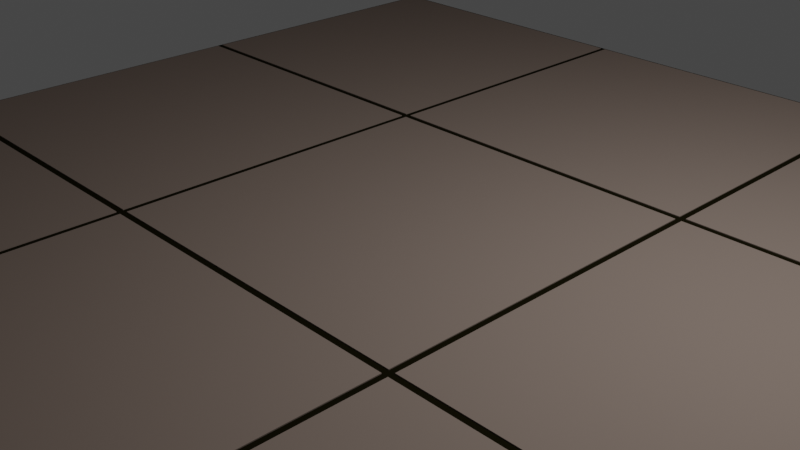 # Source: Ceiling.blend  (saved by Blender 3.1.7; exported with 4.5.12 LTS)
import bpy
from mathutils import Matrix  # noqa: F401  (used for matrix-valued properties, if any)

bpy.ops.wm.read_factory_settings(use_empty=True)
scene = bpy.context.scene
scene.name = 'Scene'

# ---- collections
col_collection = bpy.data.collections.new('Collection'); scene.collection.children.link(col_collection)

# ---- materials (node trees are filled in below, after node groups)
mat_tile_001 = bpy.data.materials.new('Tile.001')
mat_tile_001.use_transparent_shadow = False
mat_tile_001.diffuse_color = (0.214, 0.1674, 0.1423, 1.0)
mat_tile_001.roughness = 0.5
mat_tile_001.specular_intensity = 0.0
mat_sostre_001 = bpy.data.materials.new('Sostre.001')
mat_sostre_001.use_transparent_shadow = False
mat_sostre_001.diffuse_color = (0.008076, 0.006783, 0.001931, 1.0)
mat_sostre_001.roughness = 0.5
mat_sostre_001.specular_intensity = 0.0

# ---- material node trees
mat_tile_001.use_nodes = True; mat_tile_001.node_tree.nodes.clear()
_N = mat_tile_001.node_tree.nodes; _L = mat_tile_001.node_tree.links
n0 = _N.new('ShaderNodeBsdfPrincipled'); n0.name = 'Principled BSDF'; n0.location = (10, 300)
n0.distribution = 'GGX'
n0.subsurface_method = 'RANDOM_WALK_SKIN'
n0.inputs[0].default_value = (0.214, 0.1674, 0.1423, 1.0)
n0.inputs[3].default_value = 1.45
n0.inputs[13].default_value = 0.0
n0.inputs[27].default_value = (0.0, 0.0, 0.0, 1.0)
n0.inputs[28].default_value = 1.0
n1 = _N.new('ShaderNodeOutputMaterial'); n1.name = 'Material Output'; n1.location = (300, 300)
_L.new(n0.outputs[0], n1.inputs[0])
n1.is_active_output = True
mat_sostre_001.use_nodes = True; mat_sostre_001.node_tree.nodes.clear()
_N = mat_sostre_001.node_tree.nodes; _L = mat_sostre_001.node_tree.links
n0 = _N.new('ShaderNodeBsdfPrincipled'); n0.name = 'Principled BSDF'; n0.location = (10, 300)
n0.distribution = 'GGX'
n0.subsurface_method = 'RANDOM_WALK_SKIN'
n0.inputs[0].default_value = (0.008076, 0.006783, 0.001931, 1.0)
n0.inputs[3].default_value = 1.45
n0.inputs[13].default_value = 0.0
n0.inputs[27].default_value = (0.0, 0.0, 0.0, 1.0)
n0.inputs[28].default_value = 1.0
n1 = _N.new('ShaderNodeOutputMaterial'); n1.name = 'Material Output'; n1.location = (300, 300)
_L.new(n0.outputs[0], n1.inputs[0])
n1.is_active_output = True

# ---- world
world_world = bpy.data.worlds.new('World'); scene.world = world_world
world_world.use_nodes = True; world_world.node_tree.nodes.clear()
_N = world_world.node_tree.nodes; _L = world_world.node_tree.links
n0 = _N.new('ShaderNodeOutputWorld'); n0.name = 'World Output'; n0.location = (300, 300)
n1 = _N.new('ShaderNodeBackground'); n1.name = 'Background'; n1.location = (10, 300)
n1.inputs[0].default_value = (0.05088, 0.05088, 0.05088, 1.0)
_L.new(n1.outputs[0], n0.inputs[0])
n0.is_active_output = True
world_world.color = (0.05088, 0.05088, 0.05088)
world_world.use_sun_shadow = False
world_world.sun_shadow_jitter_overblur = 0.0

# ---- cameras
cam_camera = bpy.data.cameras.new('Camera')
cam_camera.clip_end = 100.0
cam_camera.ortho_scale = 7.314

# ---- lights
light_light = bpy.data.lights.new('Light', 'POINT')
light_light.transmission_factor = 0.0
light_light.energy = 1000.0
light_light.shadow_soft_size = 0.1
light_light.shadow_maximum_resolution = 0.006
light_light.use_absolute_resolution = True

# ---- meshes
me_tile_003_cube_024 = bpy.data.meshes.new('Tile.003_Cube.024')
me_tile_003_cube_024.from_pydata([(-1.8, -0.02, 1.8), (-1.8, 0.04, 1.8), (-1.8, 0.04, -1.8), (-1.8, -0.02, -1.8), (1.8, 0.04, -1.8), (1.8, -0.02, -1.8), (1.8, 0.04, 1.8), (1.8, -0.02, 1.8)], [], [(0, 1, 2, 3), (3, 2, 4, 5), (5, 4, 6, 7), (7, 6, 1, 0), (3, 5, 7, 0), (4, 2, 1, 6)])
me_tile_003_cube_024.polygons.foreach_set('use_smooth', [True] * 6)
_k = set([(0, 1), (0, 3), (0, 7), (1, 2), (1, 6), (2, 3), (2, 4), (3, 5), (4, 5), (4, 6), (5, 7), (6, 7)])
me_tile_003_cube_024.attributes.new('sharp_edge', 'BOOLEAN', 'EDGE').data.foreach_set('value', [ (min(e.vertices), max(e.vertices)) in _k for e in me_tile_003_cube_024.edges])
_uv = me_tile_003_cube_024.uv_layers.new(name='UVMap')
_uv.uv.foreach_set('vector', [0.375, 0.0, 0.625, 0.0, 0.625, 0.25, 0.375, 0.25, 0.375, 0.25, 0.625, 0.25, 0.625, 0.5, 0.375, 0.5, 0.375, 0.5, 0.625, 0.5, 0.625, 0.75, 0.375, 0.75, 0.375, 0.75, 0.625, 0.75, 0.625, 1.0, 0.375, 1.0, 0.125, 0.5, 0.375, 0.5, 0.375, 0.75, 0.125, 0.75, 0.625, 0.5, 0.875, 0.5, 0.875, 0.75, 0.625, 0.75])
me_tile_003_cube_024.materials.append(mat_tile_001)
me_tile_003_cube_024.use_remesh_fix_poles = True
me_tile_003_cube_024.use_remesh_preserve_attributes = False
me_tile_003_cube_024.update()
me_tile_003_cube_024.normals_split_custom_set([tuple(v) for v in zip(*[iter([-1.0, 0.0, 0.0, -1.0, 0.0, 0.0, -1.0, 0.0, 0.0, -1.0, 0.0, 0.0, 0.0, 0.0, -1.0, 0.0, 0.0, -1.0, 0.0, 0.0, -1.0, 0.0, 0.0, -1.0, 1.0, 0.0, 0.0, 1.0, 0.0, 0.0, 1.0, 0.0, 0.0, 1.0, 0.0, 0.0, 0.0, 0.0, 1.0, 0.0, 0.0, 1.0, 0.0, 0.0, 1.0, 0.0, 0.0, 1.0, 0.0, -1.0, 0.0, 0.0, -1.0, 0.0, 0.0, -1.0, 0.0, 0.0, -1.0, 0.0, 0.0, 1.0, 0.0, 0.0, 1.0, 0.0, 0.0, 1.0, 0.0, 0.0, 1.0, 0.0])] * 3)])
me_cube_001_cube_025 = bpy.data.meshes.new('Cube.001_Cube.025')
me_cube_001_cube_025.from_pydata([(-5.5, -0.03, 5.5), (-5.5, 0.03, 5.5), (-5.5, 0.03, -5.5), (-5.5, -0.03, -5.5), (5.5, 0.03, -5.5), (5.5, -0.03, -5.5), (5.5, 0.03, 5.5), (5.5, -0.03, 5.5)], [], [(0, 1, 2, 3), (3, 2, 4, 5), (5, 4, 6, 7), (7, 6, 1, 0), (3, 5, 7, 0), (4, 2, 1, 6)])
me_cube_001_cube_025.polygons.foreach_set('use_smooth', [True] * 6)
_k = set([(0, 1), (0, 3), (0, 7), (1, 2), (1, 6), (2, 3), (2, 4), (3, 5), (4, 5), (4, 6), (5, 7), (6, 7)])
me_cube_001_cube_025.attributes.new('sharp_edge', 'BOOLEAN', 'EDGE').data.foreach_set('value', [ (min(e.vertices), max(e.vertices)) in _k for e in me_cube_001_cube_025.edges])
_uv = me_cube_001_cube_025.uv_layers.new(name='UVMap')
_uv.uv.foreach_set('vector', [0.375, 0.0, 0.625, 0.0, 0.625, 0.25, 0.375, 0.25, 0.375, 0.25, 0.625, 0.25, 0.625, 0.5, 0.375, 0.5, 0.375, 0.5, 0.625, 0.5, 0.625, 0.75, 0.375, 0.75, 0.375, 0.75, 0.625, 0.75, 0.625, 1.0, 0.375, 1.0, 0.125, 0.5, 0.375, 0.5, 0.375, 0.75, 0.125, 0.75, 0.625, 0.5, 0.875, 0.5, 0.875, 0.75, 0.625, 0.75])
me_cube_001_cube_025.materials.append(mat_sostre_001)
me_cube_001_cube_025.use_remesh_fix_poles = True
me_cube_001_cube_025.use_remesh_preserve_attributes = False
me_cube_001_cube_025.update()
me_cube_001_cube_025.normals_split_custom_set([tuple(v) for v in zip(*[iter([-1.0, 0.0, 0.0, -1.0, 0.0, 0.0, -1.0, 0.0, 0.0, -1.0, 0.0, 0.0, 0.0, 0.0, -1.0, 0.0, 0.0, -1.0, 0.0, 0.0, -1.0, 0.0, 0.0, -1.0, 1.0, 0.0, 0.0, 1.0, 0.0, 0.0, 1.0, 0.0, 0.0, 1.0, 0.0, 0.0, 0.0, 0.0, 1.0, 0.0, 0.0, 1.0, 0.0, 0.0, 1.0, 0.0, 0.0, 1.0, 0.0, -1.0, 0.0, 0.0, -1.0, 0.0, 0.0, -1.0, 0.0, 0.0, -1.0, 0.0, 0.0, 1.0, 0.0, 0.0, 1.0, 0.0, 0.0, 1.0, 0.0, 0.0, 1.0, 0.0])] * 3)])
me_tile_003_cube_001 = bpy.data.meshes.new('Tile.003_Cube.001')
me_tile_003_cube_001.from_pydata([(-1.8, -0.02, 1.8), (-1.8, 0.04, 1.8), (-1.8, 0.04, -1.8), (-1.8, -0.02, -1.8), (1.8, 0.04, -1.8), (1.8, -0.02, -1.8), (1.8, 0.04, 1.8), (1.8, -0.02, 1.8)], [], [(0, 1, 2, 3), (3, 2, 4, 5), (5, 4, 6, 7), (7, 6, 1, 0), (3, 5, 7, 0), (4, 2, 1, 6)])
me_tile_003_cube_001.polygons.foreach_set('use_smooth', [True] * 6)
_k = set([(0, 1), (0, 3), (0, 7), (1, 2), (1, 6), (2, 3), (2, 4), (3, 5), (4, 5), (4, 6), (5, 7), (6, 7)])
me_tile_003_cube_001.attributes.new('sharp_edge', 'BOOLEAN', 'EDGE').data.foreach_set('value', [ (min(e.vertices), max(e.vertices)) in _k for e in me_tile_003_cube_001.edges])
_uv = me_tile_003_cube_001.uv_layers.new(name='UVMap')
_uv.uv.foreach_set('vector', [0.375, 0.0, 0.625, 0.0, 0.625, 0.25, 0.375, 0.25, 0.375, 0.25, 0.625, 0.25, 0.625, 0.5, 0.375, 0.5, 0.375, 0.5, 0.625, 0.5, 0.625, 0.75, 0.375, 0.75, 0.375, 0.75, 0.625, 0.75, 0.625, 1.0, 0.375, 1.0, 0.125, 0.5, 0.375, 0.5, 0.375, 0.75, 0.125, 0.75, 0.625, 0.5, 0.875, 0.5, 0.875, 0.75, 0.625, 0.75])
me_tile_003_cube_001.materials.append(mat_tile_001)
me_tile_003_cube_001.use_remesh_fix_poles = True
me_tile_003_cube_001.use_remesh_preserve_attributes = False
me_tile_003_cube_001.update()
me_tile_003_cube_001.normals_split_custom_set([tuple(v) for v in zip(*[iter([-1.0, 0.0, 0.0, -1.0, 0.0, 0.0, -1.0, 0.0, 0.0, -1.0, 0.0, 0.0, 0.0, 0.0, -1.0, 0.0, 0.0, -1.0, 0.0, 0.0, -1.0, 0.0, 0.0, -1.0, 1.0, 0.0, 0.0, 1.0, 0.0, 0.0, 1.0, 0.0, 0.0, 1.0, 0.0, 0.0, 0.0, 0.0, 1.0, 0.0, 0.0, 1.0, 0.0, 0.0, 1.0, 0.0, 0.0, 1.0, 0.0, -1.0, 0.0, 0.0, -1.0, 0.0, 0.0, -1.0, 0.0, 0.0, -1.0, 0.0, 0.0, 1.0, 0.0, 0.0, 1.0, 0.0, 0.0, 1.0, 0.0, 0.0, 1.0, 0.0])] * 3)])
me_tile_003_cube_002 = bpy.data.meshes.new('Tile.003_Cube.002')
me_tile_003_cube_002.from_pydata([(-1.8, -0.02, 1.8), (-1.8, 0.04, 1.8), (-1.8, 0.04, -1.8), (-1.8, -0.02, -1.8), (1.8, 0.04, -1.8), (1.8, -0.02, -1.8), (1.8, 0.04, 1.8), (1.8, -0.02, 1.8)], [], [(0, 1, 2, 3), (3, 2, 4, 5), (5, 4, 6, 7), (7, 6, 1, 0), (3, 5, 7, 0), (4, 2, 1, 6)])
me_tile_003_cube_002.polygons.foreach_set('use_smooth', [True] * 6)
_k = set([(0, 1), (0, 3), (0, 7), (1, 2), (1, 6), (2, 3), (2, 4), (3, 5), (4, 5), (4, 6), (5, 7), (6, 7)])
me_tile_003_cube_002.attributes.new('sharp_edge', 'BOOLEAN', 'EDGE').data.foreach_set('value', [ (min(e.vertices), max(e.vertices)) in _k for e in me_tile_003_cube_002.edges])
_uv = me_tile_003_cube_002.uv_layers.new(name='UVMap')
_uv.uv.foreach_set('vector', [0.375, 0.0, 0.625, 0.0, 0.625, 0.25, 0.375, 0.25, 0.375, 0.25, 0.625, 0.25, 0.625, 0.5, 0.375, 0.5, 0.375, 0.5, 0.625, 0.5, 0.625, 0.75, 0.375, 0.75, 0.375, 0.75, 0.625, 0.75, 0.625, 1.0, 0.375, 1.0, 0.125, 0.5, 0.375, 0.5, 0.375, 0.75, 0.125, 0.75, 0.625, 0.5, 0.875, 0.5, 0.875, 0.75, 0.625, 0.75])
me_tile_003_cube_002.materials.append(mat_tile_001)
me_tile_003_cube_002.use_remesh_fix_poles = True
me_tile_003_cube_002.use_remesh_preserve_attributes = False
me_tile_003_cube_002.update()
me_tile_003_cube_002.normals_split_custom_set([tuple(v) for v in zip(*[iter([-1.0, 0.0, 0.0, -1.0, 0.0, 0.0, -1.0, 0.0, 0.0, -1.0, 0.0, 0.0, 0.0, 0.0, -1.0, 0.0, 0.0, -1.0, 0.0, 0.0, -1.0, 0.0, 0.0, -1.0, 1.0, 0.0, 0.0, 1.0, 0.0, 0.0, 1.0, 0.0, 0.0, 1.0, 0.0, 0.0, 0.0, 0.0, 1.0, 0.0, 0.0, 1.0, 0.0, 0.0, 1.0, 0.0, 0.0, 1.0, 0.0, -1.0, 0.0, 0.0, -1.0, 0.0, 0.0, -1.0, 0.0, 0.0, -1.0, 0.0, 0.0, 1.0, 0.0, 0.0, 1.0, 0.0, 0.0, 1.0, 0.0, 0.0, 1.0, 0.0])] * 3)])
me_tile_003_cube_003 = bpy.data.meshes.new('Tile.003_Cube.003')
me_tile_003_cube_003.from_pydata([(-1.8, -0.02, 1.8), (-1.8, 0.04, 1.8), (-1.8, 0.04, -1.8), (-1.8, -0.02, -1.8), (1.8, 0.04, -1.8), (1.8, -0.02, -1.8), (1.8, 0.04, 1.8), (1.8, -0.02, 1.8)], [], [(0, 1, 2, 3), (3, 2, 4, 5), (5, 4, 6, 7), (7, 6, 1, 0), (3, 5, 7, 0), (4, 2, 1, 6)])
me_tile_003_cube_003.polygons.foreach_set('use_smooth', [True] * 6)
_k = set([(0, 1), (0, 3), (0, 7), (1, 2), (1, 6), (2, 3), (2, 4), (3, 5), (4, 5), (4, 6), (5, 7), (6, 7)])
me_tile_003_cube_003.attributes.new('sharp_edge', 'BOOLEAN', 'EDGE').data.foreach_set('value', [ (min(e.vertices), max(e.vertices)) in _k for e in me_tile_003_cube_003.edges])
_uv = me_tile_003_cube_003.uv_layers.new(name='UVMap')
_uv.uv.foreach_set('vector', [0.375, 0.0, 0.625, 0.0, 0.625, 0.25, 0.375, 0.25, 0.375, 0.25, 0.625, 0.25, 0.625, 0.5, 0.375, 0.5, 0.375, 0.5, 0.625, 0.5, 0.625, 0.75, 0.375, 0.75, 0.375, 0.75, 0.625, 0.75, 0.625, 1.0, 0.375, 1.0, 0.125, 0.5, 0.375, 0.5, 0.375, 0.75, 0.125, 0.75, 0.625, 0.5, 0.875, 0.5, 0.875, 0.75, 0.625, 0.75])
me_tile_003_cube_003.materials.append(mat_tile_001)
me_tile_003_cube_003.use_remesh_fix_poles = True
me_tile_003_cube_003.use_remesh_preserve_attributes = False
me_tile_003_cube_003.update()
me_tile_003_cube_003.normals_split_custom_set([tuple(v) for v in zip(*[iter([-1.0, 0.0, 0.0, -1.0, 0.0, 0.0, -1.0, 0.0, 0.0, -1.0, 0.0, 0.0, 0.0, 0.0, -1.0, 0.0, 0.0, -1.0, 0.0, 0.0, -1.0, 0.0, 0.0, -1.0, 1.0, 0.0, 0.0, 1.0, 0.0, 0.0, 1.0, 0.0, 0.0, 1.0, 0.0, 0.0, 0.0, 0.0, 1.0, 0.0, 0.0, 1.0, 0.0, 0.0, 1.0, 0.0, 0.0, 1.0, 0.0, -1.0, 0.0, 0.0, -1.0, 0.0, 0.0, -1.0, 0.0, 0.0, -1.0, 0.0, 0.0, 1.0, 0.0, 0.0, 1.0, 0.0, 0.0, 1.0, 0.0, 0.0, 1.0, 0.0])] * 3)])
me_tile_003_cube_004 = bpy.data.meshes.new('Tile.003_Cube.004')
me_tile_003_cube_004.from_pydata([(-1.8, -0.02, 1.8), (-1.8, 0.04, 1.8), (-1.8, 0.04, -1.8), (-1.8, -0.02, -1.8), (1.8, 0.04, -1.8), (1.8, -0.02, -1.8), (1.8, 0.04, 1.8), (1.8, -0.02, 1.8)], [], [(0, 1, 2, 3), (3, 2, 4, 5), (5, 4, 6, 7), (7, 6, 1, 0), (3, 5, 7, 0), (4, 2, 1, 6)])
me_tile_003_cube_004.polygons.foreach_set('use_smooth', [True] * 6)
_k = set([(0, 1), (0, 3), (0, 7), (1, 2), (1, 6), (2, 3), (2, 4), (3, 5), (4, 5), (4, 6), (5, 7), (6, 7)])
me_tile_003_cube_004.attributes.new('sharp_edge', 'BOOLEAN', 'EDGE').data.foreach_set('value', [ (min(e.vertices), max(e.vertices)) in _k for e in me_tile_003_cube_004.edges])
_uv = me_tile_003_cube_004.uv_layers.new(name='UVMap')
_uv.uv.foreach_set('vector', [0.375, 0.0, 0.625, 0.0, 0.625, 0.25, 0.375, 0.25, 0.375, 0.25, 0.625, 0.25, 0.625, 0.5, 0.375, 0.5, 0.375, 0.5, 0.625, 0.5, 0.625, 0.75, 0.375, 0.75, 0.375, 0.75, 0.625, 0.75, 0.625, 1.0, 0.375, 1.0, 0.125, 0.5, 0.375, 0.5, 0.375, 0.75, 0.125, 0.75, 0.625, 0.5, 0.875, 0.5, 0.875, 0.75, 0.625, 0.75])
me_tile_003_cube_004.materials.append(mat_tile_001)
me_tile_003_cube_004.use_remesh_fix_poles = True
me_tile_003_cube_004.use_remesh_preserve_attributes = False
me_tile_003_cube_004.update()
me_tile_003_cube_004.normals_split_custom_set([tuple(v) for v in zip(*[iter([-1.0, 0.0, 0.0, -1.0, 0.0, 0.0, -1.0, 0.0, 0.0, -1.0, 0.0, 0.0, 0.0, 0.0, -1.0, 0.0, 0.0, -1.0, 0.0, 0.0, -1.0, 0.0, 0.0, -1.0, 1.0, 0.0, 0.0, 1.0, 0.0, 0.0, 1.0, 0.0, 0.0, 1.0, 0.0, 0.0, 0.0, 0.0, 1.0, 0.0, 0.0, 1.0, 0.0, 0.0, 1.0, 0.0, 0.0, 1.0, 0.0, -1.0, 0.0, 0.0, -1.0, 0.0, 0.0, -1.0, 0.0, 0.0, -1.0, 0.0, 0.0, 1.0, 0.0, 0.0, 1.0, 0.0, 0.0, 1.0, 0.0, 0.0, 1.0, 0.0])] * 3)])
me_tile_003_cube_005 = bpy.data.meshes.new('Tile.003_Cube.005')
me_tile_003_cube_005.from_pydata([(-1.8, -0.02, 1.8), (-1.8, 0.04, 1.8), (-1.8, 0.04, -1.8), (-1.8, -0.02, -1.8), (1.8, 0.04, -1.8), (1.8, -0.02, -1.8), (1.8, 0.04, 1.8), (1.8, -0.02, 1.8)], [], [(0, 1, 2, 3), (3, 2, 4, 5), (5, 4, 6, 7), (7, 6, 1, 0), (3, 5, 7, 0), (4, 2, 1, 6)])
me_tile_003_cube_005.polygons.foreach_set('use_smooth', [True] * 6)
_k = set([(0, 1), (0, 3), (0, 7), (1, 2), (1, 6), (2, 3), (2, 4), (3, 5), (4, 5), (4, 6), (5, 7), (6, 7)])
me_tile_003_cube_005.attributes.new('sharp_edge', 'BOOLEAN', 'EDGE').data.foreach_set('value', [ (min(e.vertices), max(e.vertices)) in _k for e in me_tile_003_cube_005.edges])
_uv = me_tile_003_cube_005.uv_layers.new(name='UVMap')
_uv.uv.foreach_set('vector', [0.375, 0.0, 0.625, 0.0, 0.625, 0.25, 0.375, 0.25, 0.375, 0.25, 0.625, 0.25, 0.625, 0.5, 0.375, 0.5, 0.375, 0.5, 0.625, 0.5, 0.625, 0.75, 0.375, 0.75, 0.375, 0.75, 0.625, 0.75, 0.625, 1.0, 0.375, 1.0, 0.125, 0.5, 0.375, 0.5, 0.375, 0.75, 0.125, 0.75, 0.625, 0.5, 0.875, 0.5, 0.875, 0.75, 0.625, 0.75])
me_tile_003_cube_005.materials.append(mat_tile_001)
me_tile_003_cube_005.use_remesh_fix_poles = True
me_tile_003_cube_005.use_remesh_preserve_attributes = False
me_tile_003_cube_005.update()
me_tile_003_cube_005.normals_split_custom_set([tuple(v) for v in zip(*[iter([-1.0, 0.0, 0.0, -1.0, 0.0, 0.0, -1.0, 0.0, 0.0, -1.0, 0.0, 0.0, 0.0, 0.0, -1.0, 0.0, 0.0, -1.0, 0.0, 0.0, -1.0, 0.0, 0.0, -1.0, 1.0, 0.0, 0.0, 1.0, 0.0, 0.0, 1.0, 0.0, 0.0, 1.0, 0.0, 0.0, 0.0, 0.0, 1.0, 0.0, 0.0, 1.0, 0.0, 0.0, 1.0, 0.0, 0.0, 1.0, 0.0, -1.0, 0.0, 0.0, -1.0, 0.0, 0.0, -1.0, 0.0, 0.0, -1.0, 0.0, 0.0, 1.0, 0.0, 0.0, 1.0, 0.0, 0.0, 1.0, 0.0, 0.0, 1.0, 0.0])] * 3)])
me_tile_003_cube_006 = bpy.data.meshes.new('Tile.003_Cube.006')
me_tile_003_cube_006.from_pydata([(-1.8, -0.02, 1.8), (-1.8, 0.04, 1.8), (-1.8, 0.04, -1.8), (-1.8, -0.02, -1.8), (1.8, 0.04, -1.8), (1.8, -0.02, -1.8), (1.8, 0.04, 1.8), (1.8, -0.02, 1.8)], [], [(0, 1, 2, 3), (3, 2, 4, 5), (5, 4, 6, 7), (7, 6, 1, 0), (3, 5, 7, 0), (4, 2, 1, 6)])
me_tile_003_cube_006.polygons.foreach_set('use_smooth', [True] * 6)
_k = set([(0, 1), (0, 3), (0, 7), (1, 2), (1, 6), (2, 3), (2, 4), (3, 5), (4, 5), (4, 6), (5, 7), (6, 7)])
me_tile_003_cube_006.attributes.new('sharp_edge', 'BOOLEAN', 'EDGE').data.foreach_set('value', [ (min(e.vertices), max(e.vertices)) in _k for e in me_tile_003_cube_006.edges])
_uv = me_tile_003_cube_006.uv_layers.new(name='UVMap')
_uv.uv.foreach_set('vector', [0.375, 0.0, 0.625, 0.0, 0.625, 0.25, 0.375, 0.25, 0.375, 0.25, 0.625, 0.25, 0.625, 0.5, 0.375, 0.5, 0.375, 0.5, 0.625, 0.5, 0.625, 0.75, 0.375, 0.75, 0.375, 0.75, 0.625, 0.75, 0.625, 1.0, 0.375, 1.0, 0.125, 0.5, 0.375, 0.5, 0.375, 0.75, 0.125, 0.75, 0.625, 0.5, 0.875, 0.5, 0.875, 0.75, 0.625, 0.75])
me_tile_003_cube_006.materials.append(mat_tile_001)
me_tile_003_cube_006.use_remesh_fix_poles = True
me_tile_003_cube_006.use_remesh_preserve_attributes = False
me_tile_003_cube_006.update()
me_tile_003_cube_006.normals_split_custom_set([tuple(v) for v in zip(*[iter([-1.0, 0.0, 0.0, -1.0, 0.0, 0.0, -1.0, 0.0, 0.0, -1.0, 0.0, 0.0, 0.0, 0.0, -1.0, 0.0, 0.0, -1.0, 0.0, 0.0, -1.0, 0.0, 0.0, -1.0, 1.0, 0.0, 0.0, 1.0, 0.0, 0.0, 1.0, 0.0, 0.0, 1.0, 0.0, 0.0, 0.0, 0.0, 1.0, 0.0, 0.0, 1.0, 0.0, 0.0, 1.0, 0.0, 0.0, 1.0, 0.0, -1.0, 0.0, 0.0, -1.0, 0.0, 0.0, -1.0, 0.0, 0.0, -1.0, 0.0, 0.0, 1.0, 0.0, 0.0, 1.0, 0.0, 0.0, 1.0, 0.0, 0.0, 1.0, 0.0])] * 3)])
me_tile_003_cube_007 = bpy.data.meshes.new('Tile.003_Cube.007')
me_tile_003_cube_007.from_pydata([(-1.8, -0.02, 1.8), (-1.8, 0.04, 1.8), (-1.8, 0.04, -1.8), (-1.8, -0.02, -1.8), (1.8, 0.04, -1.8), (1.8, -0.02, -1.8), (1.8, 0.04, 1.8), (1.8, -0.02, 1.8)], [], [(0, 1, 2, 3), (3, 2, 4, 5), (5, 4, 6, 7), (7, 6, 1, 0), (3, 5, 7, 0), (4, 2, 1, 6)])
me_tile_003_cube_007.polygons.foreach_set('use_smooth', [True] * 6)
_k = set([(0, 1), (0, 3), (0, 7), (1, 2), (1, 6), (2, 3), (2, 4), (3, 5), (4, 5), (4, 6), (5, 7), (6, 7)])
me_tile_003_cube_007.attributes.new('sharp_edge', 'BOOLEAN', 'EDGE').data.foreach_set('value', [ (min(e.vertices), max(e.vertices)) in _k for e in me_tile_003_cube_007.edges])
_uv = me_tile_003_cube_007.uv_layers.new(name='UVMap')
_uv.uv.foreach_set('vector', [0.375, 0.0, 0.625, 0.0, 0.625, 0.25, 0.375, 0.25, 0.375, 0.25, 0.625, 0.25, 0.625, 0.5, 0.375, 0.5, 0.375, 0.5, 0.625, 0.5, 0.625, 0.75, 0.375, 0.75, 0.375, 0.75, 0.625, 0.75, 0.625, 1.0, 0.375, 1.0, 0.125, 0.5, 0.375, 0.5, 0.375, 0.75, 0.125, 0.75, 0.625, 0.5, 0.875, 0.5, 0.875, 0.75, 0.625, 0.75])
me_tile_003_cube_007.materials.append(mat_tile_001)
me_tile_003_cube_007.use_remesh_fix_poles = True
me_tile_003_cube_007.use_remesh_preserve_attributes = False
me_tile_003_cube_007.update()
me_tile_003_cube_007.normals_split_custom_set([tuple(v) for v in zip(*[iter([-1.0, 0.0, 0.0, -1.0, 0.0, 0.0, -1.0, 0.0, 0.0, -1.0, 0.0, 0.0, 0.0, 0.0, -1.0, 0.0, 0.0, -1.0, 0.0, 0.0, -1.0, 0.0, 0.0, -1.0, 1.0, 0.0, 0.0, 1.0, 0.0, 0.0, 1.0, 0.0, 0.0, 1.0, 0.0, 0.0, 0.0, 0.0, 1.0, 0.0, 0.0, 1.0, 0.0, 0.0, 1.0, 0.0, 0.0, 1.0, 0.0, -1.0, 0.0, 0.0, -1.0, 0.0, 0.0, -1.0, 0.0, 0.0, -1.0, 0.0, 0.0, 1.0, 0.0, 0.0, 1.0, 0.0, 0.0, 1.0, 0.0, 0.0, 1.0, 0.0])] * 3)])
me_tile_003_cube_008 = bpy.data.meshes.new('Tile.003_Cube.008')
me_tile_003_cube_008.from_pydata([(-1.8, -0.02, 1.8), (-1.8, 0.04, 1.8), (-1.8, 0.04, -1.8), (-1.8, -0.02, -1.8), (1.8, 0.04, -1.8), (1.8, -0.02, -1.8), (1.8, 0.04, 1.8), (1.8, -0.02, 1.8)], [], [(0, 1, 2, 3), (3, 2, 4, 5), (5, 4, 6, 7), (7, 6, 1, 0), (3, 5, 7, 0), (4, 2, 1, 6)])
me_tile_003_cube_008.polygons.foreach_set('use_smooth', [True] * 6)
_k = set([(0, 1), (0, 3), (0, 7), (1, 2), (1, 6), (2, 3), (2, 4), (3, 5), (4, 5), (4, 6), (5, 7), (6, 7)])
me_tile_003_cube_008.attributes.new('sharp_edge', 'BOOLEAN', 'EDGE').data.foreach_set('value', [ (min(e.vertices), max(e.vertices)) in _k for e in me_tile_003_cube_008.edges])
_uv = me_tile_003_cube_008.uv_layers.new(name='UVMap')
_uv.uv.foreach_set('vector', [0.375, 0.0, 0.625, 0.0, 0.625, 0.25, 0.375, 0.25, 0.375, 0.25, 0.625, 0.25, 0.625, 0.5, 0.375, 0.5, 0.375, 0.5, 0.625, 0.5, 0.625, 0.75, 0.375, 0.75, 0.375, 0.75, 0.625, 0.75, 0.625, 1.0, 0.375, 1.0, 0.125, 0.5, 0.375, 0.5, 0.375, 0.75, 0.125, 0.75, 0.625, 0.5, 0.875, 0.5, 0.875, 0.75, 0.625, 0.75])
me_tile_003_cube_008.materials.append(mat_tile_001)
me_tile_003_cube_008.use_remesh_fix_poles = True
me_tile_003_cube_008.use_remesh_preserve_attributes = False
me_tile_003_cube_008.update()
me_tile_003_cube_008.normals_split_custom_set([tuple(v) for v in zip(*[iter([-1.0, 0.0, 0.0, -1.0, 0.0, 0.0, -1.0, 0.0, 0.0, -1.0, 0.0, 0.0, 0.0, 0.0, -1.0, 0.0, 0.0, -1.0, 0.0, 0.0, -1.0, 0.0, 0.0, -1.0, 1.0, 0.0, 0.0, 1.0, 0.0, 0.0, 1.0, 0.0, 0.0, 1.0, 0.0, 0.0, 0.0, 0.0, 1.0, 0.0, 0.0, 1.0, 0.0, 0.0, 1.0, 0.0, 0.0, 1.0, 0.0, -1.0, 0.0, 0.0, -1.0, 0.0, 0.0, -1.0, 0.0, 0.0, -1.0, 0.0, 0.0, 1.0, 0.0, 0.0, 1.0, 0.0, 0.0, 1.0, 0.0, 0.0, 1.0, 0.0])] * 3)])

# ---- objects
ob_light = bpy.data.objects.new('Light', light_light)
ob_camera = bpy.data.objects.new('Camera', cam_camera)
ob_tile_003_cube_024 = bpy.data.objects.new('Tile.003_Cube.024', me_tile_003_cube_024)
ob_cube_001_cube_025 = bpy.data.objects.new('Cube.001_Cube.025', me_cube_001_cube_025)
ob_tile_003_cube_001 = bpy.data.objects.new('Tile.003_Cube.001', me_tile_003_cube_001)
ob_tile_003_cube_002 = bpy.data.objects.new('Tile.003_Cube.002', me_tile_003_cube_002)
ob_tile_003_cube_003 = bpy.data.objects.new('Tile.003_Cube.003', me_tile_003_cube_003)
ob_tile_003_cube_004 = bpy.data.objects.new('Tile.003_Cube.004', me_tile_003_cube_004)
ob_tile_003_cube_005 = bpy.data.objects.new('Tile.003_Cube.005', me_tile_003_cube_005)
ob_tile_003_cube_006 = bpy.data.objects.new('Tile.003_Cube.006', me_tile_003_cube_006)
ob_tile_003_cube_007 = bpy.data.objects.new('Tile.003_Cube.007', me_tile_003_cube_007)
ob_tile_003_cube_008 = bpy.data.objects.new('Tile.003_Cube.008', me_tile_003_cube_008)

# ---- transforms, parenting, visibility, modifiers, constraints
ob_light.location = (4.076, 1.005, 5.904)
ob_light.rotation_euler = (0.6503, 0.05522, 1.866)
ob_light.lock_rotations_4d = False
ob_light.empty_display_type = 'ARROWS'
ob_light.color = (0.0, 0.0, 0.0, 0.0)
ob_light.lineart.crease_threshold = 0.0
ob_camera.location = (7.359, -6.926, 4.958)
ob_camera.rotation_euler = (1.109, 0.0, 0.8149)
ob_camera.lock_rotations_4d = False
ob_camera.empty_display_type = 'ARROWS'
ob_camera.color = (0.0, 0.0, 0.0, 0.0)
ob_camera.display_type = 'WIRE'
ob_camera.lineart.crease_threshold = 0.0
ob_tile_003_cube_024.location = (0.0, 0.0, 0.0)
ob_tile_003_cube_024.rotation_euler = (1.571, -0.0, 0.0)
ob_tile_003_cube_024.scale = (1.091, 1.0, 1.09)
ob_cube_001_cube_025.location = (0.0, 0.0, 0.0)
ob_cube_001_cube_025.rotation_euler = (1.571, -0.0, 0.0)
ob_cube_001_cube_025.scale = (1.091, 1.0, 1.091)
ob_tile_003_cube_001.location = (4.0, 0.0, 0.0)
ob_tile_003_cube_001.rotation_euler = (1.571, -0.0, 0.0)
ob_tile_003_cube_001.scale = (1.091, 1.0, 1.09)
ob_tile_003_cube_002.location = (0.0, 4.0, 0.0)
ob_tile_003_cube_002.rotation_euler = (1.571, -0.0, 0.0)
ob_tile_003_cube_002.scale = (1.091, 1.0, 1.09)
ob_tile_003_cube_003.location = (4.0, 4.0, 0.0)
ob_tile_003_cube_003.rotation_euler = (1.571, -0.0, 0.0)
ob_tile_003_cube_003.scale = (1.091, 1.0, 1.09)
ob_tile_003_cube_004.location = (0.0, -4.0, 0.0)
ob_tile_003_cube_004.rotation_euler = (1.571, -0.0, 0.0)
ob_tile_003_cube_004.scale = (1.091, 1.0, 1.09)
ob_tile_003_cube_005.location = (4.0, -4.0, 0.0)
ob_tile_003_cube_005.rotation_euler = (1.571, -0.0, 0.0)
ob_tile_003_cube_005.scale = (1.091, 1.0, 1.09)
ob_tile_003_cube_006.location = (-4.0, 4.0, 0.0)
ob_tile_003_cube_006.rotation_euler = (1.571, -0.0, 0.0)
ob_tile_003_cube_006.scale = (1.091, 1.0, 1.09)
ob_tile_003_cube_007.location = (-4.0, 0.0, 0.0)
ob_tile_003_cube_007.rotation_euler = (1.571, -0.0, 0.0)
ob_tile_003_cube_007.scale = (1.091, 1.0, 1.09)
ob_tile_003_cube_008.location = (-4.0, -4.0, 0.0)
ob_tile_003_cube_008.rotation_euler = (1.571, -0.0, 0.0)
ob_tile_003_cube_008.scale = (1.091, 1.0, 1.09)

# ---- collection membership
col_collection.objects.link(ob_light)
col_collection.objects.link(ob_camera)
col_collection.objects.link(ob_tile_003_cube_024)
col_collection.objects.link(ob_cube_001_cube_025)
col_collection.objects.link(ob_tile_003_cube_001)
col_collection.objects.link(ob_tile_003_cube_002)
col_collection.objects.link(ob_tile_003_cube_003)
col_collection.objects.link(ob_tile_003_cube_004)
col_collection.objects.link(ob_tile_003_cube_005)
col_collection.objects.link(ob_tile_003_cube_006)
col_collection.objects.link(ob_tile_003_cube_007)
col_collection.objects.link(ob_tile_003_cube_008)

# ---- scene / render settings (as saved in the file)
scene.camera = ob_camera
scene.frame_start = 1; scene.frame_end = 250; scene.frame_set(1)
scene.render.engine = 'BLENDER_EEVEE_NEXT'
scene.cycles.sampling_pattern = 'TABULATED_SOBOL'
scene.cycles.use_light_tree = False
scene.view_settings.view_transform = 'Filmic'
bpy.context.view_layer.update()

